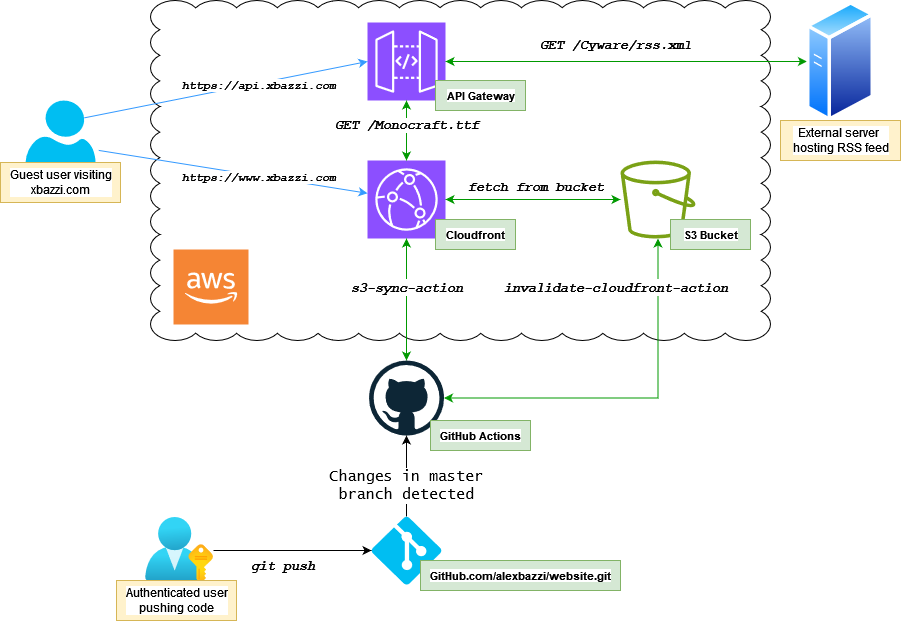

The diagram above was exported from draw.io. Its source (the exported page's mxGraphModel, read from the mxfile embedded in the PNG):
<mxGraphModel dx="2284" dy="746" grid="1" gridSize="10" guides="1" tooltips="1" connect="1" arrows="1" fold="1" page="1" pageScale="1" pageWidth="850" pageHeight="1100" math="0" shadow="0">
  <root>
    <mxCell id="0" />
    <mxCell id="1" parent="0" />
    <mxCell id="fXSFdxqzcP7uRhYFEoN5-40" value="" style="whiteSpace=wrap;html=1;shape=mxgraph.basic.cloud_rect;fontFamily=Helvetica;fontSize=11;fontColor=default;labelBackgroundColor=default;" parent="1" vertex="1">
      <mxGeometry x="130" width="620" height="340" as="geometry" />
    </mxCell>
    <mxCell id="fXSFdxqzcP7uRhYFEoN5-16" style="edgeStyle=orthogonalEdgeStyle;rounded=0;orthogonalLoop=1;jettySize=auto;html=1;exitX=1;exitY=0.5;exitDx=0;exitDy=0;exitPerimeter=0;startArrow=classic;startFill=1;strokeColor=#009900;" parent="1" source="fXSFdxqzcP7uRhYFEoN5-1" target="fXSFdxqzcP7uRhYFEoN5-2" edge="1">
      <mxGeometry relative="1" as="geometry" />
    </mxCell>
    <mxCell id="fXSFdxqzcP7uRhYFEoN5-1" value="" style="sketch=0;points=[[0,0,0],[0.25,0,0],[0.5,0,0],[0.75,0,0],[1,0,0],[0,1,0],[0.25,1,0],[0.5,1,0],[0.75,1,0],[1,1,0],[0,0.25,0],[0,0.5,0],[0,0.75,0],[1,0.25,0],[1,0.5,0],[1,0.75,0]];outlineConnect=0;fontColor=#232F3E;fillColor=#8C4FFF;strokeColor=#ffffff;dashed=0;verticalLabelPosition=bottom;verticalAlign=top;align=center;html=1;fontSize=12;fontStyle=0;aspect=fixed;shape=mxgraph.aws4.resourceIcon;resIcon=mxgraph.aws4.api_gateway;" parent="1" vertex="1">
      <mxGeometry x="347" y="22" width="78" height="78" as="geometry" />
    </mxCell>
    <mxCell id="fXSFdxqzcP7uRhYFEoN5-2" value="" style="image;aspect=fixed;perimeter=ellipsePerimeter;html=1;align=center;shadow=0;dashed=0;spacingTop=3;image=img/lib/active_directory/generic_server.svg;" parent="1" vertex="1">
      <mxGeometry x="786.4" y="1" width="67.2" height="120" as="geometry" />
    </mxCell>
    <mxCell id="fXSFdxqzcP7uRhYFEoN5-3" value="" style="sketch=0;outlineConnect=0;fontColor=#232F3E;gradientColor=none;fillColor=#7AA116;strokeColor=none;dashed=0;verticalLabelPosition=bottom;verticalAlign=top;align=center;html=1;fontSize=12;fontStyle=0;aspect=fixed;pointerEvents=1;shape=mxgraph.aws4.bucket;" parent="1" vertex="1">
      <mxGeometry x="600" y="160" width="75" height="78" as="geometry" />
    </mxCell>
    <mxCell id="fXSFdxqzcP7uRhYFEoN5-15" style="edgeStyle=orthogonalEdgeStyle;rounded=0;orthogonalLoop=1;jettySize=auto;html=1;exitX=1;exitY=0.5;exitDx=0;exitDy=0;exitPerimeter=0;startArrow=classic;startFill=1;strokeWidth=1;strokeColor=#009900;" parent="1" source="fXSFdxqzcP7uRhYFEoN5-4" target="fXSFdxqzcP7uRhYFEoN5-3" edge="1">
      <mxGeometry relative="1" as="geometry" />
    </mxCell>
    <mxCell id="fXSFdxqzcP7uRhYFEoN5-4" value="" style="sketch=0;points=[[0,0,0],[0.25,0,0],[0.5,0,0],[0.75,0,0],[1,0,0],[0,1,0],[0.25,1,0],[0.5,1,0],[0.75,1,0],[1,1,0],[0,0.25,0],[0,0.5,0],[0,0.75,0],[1,0.25,0],[1,0.5,0],[1,0.75,0]];outlineConnect=0;fontColor=#232F3E;fillColor=#8C4FFF;strokeColor=#ffffff;dashed=0;verticalLabelPosition=bottom;verticalAlign=top;align=center;html=1;fontSize=12;fontStyle=0;aspect=fixed;shape=mxgraph.aws4.resourceIcon;resIcon=mxgraph.aws4.cloudfront;" parent="1" vertex="1">
      <mxGeometry x="347" y="160" width="78" height="78" as="geometry" />
    </mxCell>
    <mxCell id="fXSFdxqzcP7uRhYFEoN5-7" style="rounded=0;orthogonalLoop=1;jettySize=auto;html=1;entryX=0;entryY=0.5;entryDx=0;entryDy=0;entryPerimeter=0;exitX=0.84;exitY=0.28;exitDx=0;exitDy=0;exitPerimeter=0;strokeColor=#3399FF;" parent="1" source="fXSFdxqzcP7uRhYFEoN5-13" target="fXSFdxqzcP7uRhYFEoN5-1" edge="1">
      <mxGeometry relative="1" as="geometry">
        <mxPoint x="120" y="143" as="sourcePoint" />
      </mxGeometry>
    </mxCell>
    <mxCell id="fXSFdxqzcP7uRhYFEoN5-14" style="rounded=0;orthogonalLoop=1;jettySize=auto;html=1;exitX=1.046;exitY=0.805;exitDx=0;exitDy=0;exitPerimeter=0;strokeColor=#3399FF;" parent="1" source="fXSFdxqzcP7uRhYFEoN5-13" target="fXSFdxqzcP7uRhYFEoN5-4" edge="1">
      <mxGeometry relative="1" as="geometry">
        <mxPoint x="110" y="170" as="sourcePoint" />
      </mxGeometry>
    </mxCell>
    <mxCell id="fXSFdxqzcP7uRhYFEoN5-13" value="" style="verticalLabelPosition=bottom;html=1;verticalAlign=top;align=center;strokeColor=none;fillColor=#00BEF2;shape=mxgraph.azure.user;" parent="1" vertex="1">
      <mxGeometry x="5" y="100" width="70" height="62" as="geometry" />
    </mxCell>
    <mxCell id="fXSFdxqzcP7uRhYFEoN5-21" style="edgeStyle=orthogonalEdgeStyle;rounded=0;orthogonalLoop=1;jettySize=auto;html=1;strokeColor=#009900;align=center;verticalAlign=middle;fontFamily=Helvetica;fontSize=11;fontColor=default;labelBackgroundColor=default;startArrow=classic;startFill=1;endArrow=classic;" parent="1" source="fXSFdxqzcP7uRhYFEoN5-17" target="fXSFdxqzcP7uRhYFEoN5-4" edge="1">
      <mxGeometry relative="1" as="geometry" />
    </mxCell>
    <mxCell id="fXSFdxqzcP7uRhYFEoN5-41" style="edgeStyle=orthogonalEdgeStyle;rounded=0;orthogonalLoop=1;jettySize=auto;html=1;strokeColor=#009900;align=center;verticalAlign=middle;fontFamily=Helvetica;fontSize=11;fontColor=default;labelBackgroundColor=default;startArrow=classic;startFill=1;endArrow=classic;" parent="1" source="fXSFdxqzcP7uRhYFEoN5-17" target="fXSFdxqzcP7uRhYFEoN5-3" edge="1">
      <mxGeometry relative="1" as="geometry" />
    </mxCell>
    <mxCell id="fXSFdxqzcP7uRhYFEoN5-17" value="" style="dashed=0;outlineConnect=0;html=1;align=center;labelPosition=center;verticalLabelPosition=bottom;verticalAlign=top;shape=mxgraph.weblogos.github;fontFamily=Helvetica;fontSize=11;fontColor=default;labelBackgroundColor=default;" parent="1" vertex="1">
      <mxGeometry x="348.5" y="360" width="75" height="75" as="geometry" />
    </mxCell>
    <mxCell id="fXSFdxqzcP7uRhYFEoN5-47" style="edgeStyle=orthogonalEdgeStyle;rounded=0;orthogonalLoop=1;jettySize=auto;html=1;strokeColor=default;align=center;verticalAlign=middle;fontFamily=Helvetica;fontSize=11;fontColor=default;labelBackgroundColor=default;startArrow=none;startFill=0;endArrow=classic;" parent="1" source="fXSFdxqzcP7uRhYFEoN5-18" target="fXSFdxqzcP7uRhYFEoN5-24" edge="1">
      <mxGeometry relative="1" as="geometry" />
    </mxCell>
    <mxCell id="fXSFdxqzcP7uRhYFEoN5-18" value="" style="image;aspect=fixed;html=1;points=[[0,0.5,0,0,0],[0.88,0.15,0,0,0],[0.96,0.38,0,0,0],[0.97,0.88,0,0,0],[1,0.59,0,4,0]];align=center;fontSize=12;image=img/lib/azure2/azure_stack/User_Subscriptions.svg;fontFamily=Helvetica;fontColor=default;labelBackgroundColor=default;" parent="1" vertex="1">
      <mxGeometry x="125" y="517" width="68" height="66" as="geometry" />
    </mxCell>
    <mxCell id="fXSFdxqzcP7uRhYFEoN5-23" value="GitHub Actions" style="text;html=1;align=center;verticalAlign=middle;resizable=0;points=[];autosize=1;strokeColor=#82b366;fillColor=#d5e8d4;fontFamily=Helvetica;fontSize=11;labelBackgroundColor=default;fontStyle=1" parent="1" vertex="1">
      <mxGeometry x="410" y="420" width="100" height="30" as="geometry" />
    </mxCell>
    <mxCell id="fXSFdxqzcP7uRhYFEoN5-45" style="edgeStyle=orthogonalEdgeStyle;rounded=0;orthogonalLoop=1;jettySize=auto;html=1;strokeColor=default;align=center;verticalAlign=middle;fontFamily=Helvetica;fontSize=11;fontColor=default;labelBackgroundColor=default;startArrow=none;startFill=0;endArrow=classic;" parent="1" source="fXSFdxqzcP7uRhYFEoN5-24" target="fXSFdxqzcP7uRhYFEoN5-17" edge="1">
      <mxGeometry relative="1" as="geometry" />
    </mxCell>
    <mxCell id="fXSFdxqzcP7uRhYFEoN5-24" value="" style="verticalLabelPosition=bottom;html=1;verticalAlign=top;align=center;strokeColor=none;fillColor=#00BEF2;shape=mxgraph.azure.git_repository;fontFamily=Helvetica;fontSize=11;fontColor=default;labelBackgroundColor=default;" parent="1" vertex="1">
      <mxGeometry x="351" y="516" width="70" height="68" as="geometry" />
    </mxCell>
    <mxCell id="fXSFdxqzcP7uRhYFEoN5-27" value="GitHub.com/alexbazzi/website.git" style="text;html=1;align=center;verticalAlign=middle;resizable=0;points=[];autosize=1;strokeColor=#82b366;fillColor=#d5e8d4;fontFamily=Helvetica;fontSize=11;labelBackgroundColor=default;fontStyle=1" parent="1" vertex="1">
      <mxGeometry x="400" y="560" width="200" height="30" as="geometry" />
    </mxCell>
    <mxCell id="fXSFdxqzcP7uRhYFEoN5-28" value="git push&amp;nbsp;" style="text;html=1;align=center;verticalAlign=middle;resizable=0;points=[];autosize=1;fontFamily=Courier New;fontSize=14;labelBackgroundColor=default;fontStyle=3" parent="1" vertex="1">
      <mxGeometry x="216" y="550" width="100" height="30" as="geometry" />
    </mxCell>
    <mxCell id="fXSFdxqzcP7uRhYFEoN5-29" value="s3-sync-action" style="text;html=1;align=center;verticalAlign=middle;resizable=0;points=[];autosize=1;fontFamily=Courier New;fontSize=14;labelBackgroundColor=default;fontStyle=3" parent="1" vertex="1">
      <mxGeometry x="316" y="271.5" width="140" height="30" as="geometry" />
    </mxCell>
    <mxCell id="fXSFdxqzcP7uRhYFEoN5-30" value="invalidate-cloudfront-action" style="text;html=1;align=center;verticalAlign=middle;resizable=0;points=[];autosize=1;fontFamily=Courier New;fontSize=14;labelBackgroundColor=default;fontStyle=3" parent="1" vertex="1">
      <mxGeometry x="465" y="271.5" width="260" height="30" as="geometry" />
    </mxCell>
    <mxCell id="fXSFdxqzcP7uRhYFEoN5-31" value="https://www.xbazzi.com" style="text;html=1;align=center;verticalAlign=middle;resizable=0;points=[];autosize=1;fontFamily=Courier New;fontSize=11;labelBackgroundColor=default;fontStyle=3" parent="1" vertex="1">
      <mxGeometry x="153" y="162" width="170" height="30" as="geometry" />
    </mxCell>
    <mxCell id="fXSFdxqzcP7uRhYFEoN5-32" value="https://api.xbazzi.com" style="text;html=1;align=center;verticalAlign=middle;resizable=0;points=[];autosize=1;fontFamily=Courier New;fontSize=11;labelBackgroundColor=default;fontStyle=3" parent="1" vertex="1">
      <mxGeometry x="153" y="70" width="170" height="30" as="geometry" />
    </mxCell>
    <mxCell id="fXSFdxqzcP7uRhYFEoN5-33" style="edgeStyle=orthogonalEdgeStyle;rounded=0;orthogonalLoop=1;jettySize=auto;html=1;exitX=0.5;exitY=1;exitDx=0;exitDy=0;exitPerimeter=0;entryX=0.5;entryY=0;entryDx=0;entryDy=0;entryPerimeter=0;strokeColor=#009900;align=center;verticalAlign=middle;fontFamily=Helvetica;fontSize=11;fontColor=default;labelBackgroundColor=default;startArrow=classic;startFill=1;endArrow=classic;" parent="1" source="fXSFdxqzcP7uRhYFEoN5-1" target="fXSFdxqzcP7uRhYFEoN5-4" edge="1">
      <mxGeometry relative="1" as="geometry" />
    </mxCell>
    <mxCell id="fXSFdxqzcP7uRhYFEoN5-34" value="GET /Monocraft.ttf" style="text;html=1;align=center;verticalAlign=middle;resizable=0;points=[];autosize=1;fontFamily=Courier New;fontSize=13;labelBackgroundColor=default;fontStyle=3" parent="1" vertex="1">
      <mxGeometry x="306" y="110" width="160" height="30" as="geometry" />
    </mxCell>
    <mxCell id="fXSFdxqzcP7uRhYFEoN5-35" value="GET /Cyware/rss.xml" style="text;html=1;align=center;verticalAlign=middle;resizable=0;points=[];autosize=1;fontFamily=Courier New;fontSize=13;labelBackgroundColor=default;fontStyle=3" parent="1" vertex="1">
      <mxGeometry x="510" y="30" width="170" height="30" as="geometry" />
    </mxCell>
    <mxCell id="fXSFdxqzcP7uRhYFEoN5-37" value="API Gateway" style="text;html=1;align=center;verticalAlign=middle;resizable=0;points=[];autosize=1;strokeColor=#82b366;fillColor=#d5e8d4;fontFamily=Helvetica;fontSize=11;labelBackgroundColor=default;fontStyle=1" parent="1" vertex="1">
      <mxGeometry x="415" y="80" width="90" height="30" as="geometry" />
    </mxCell>
    <mxCell id="fXSFdxqzcP7uRhYFEoN5-38" value="Cloudfront" style="text;html=1;align=center;verticalAlign=middle;resizable=0;points=[];autosize=1;strokeColor=#82b366;fillColor=#d5e8d4;fontFamily=Helvetica;fontSize=11;labelBackgroundColor=default;fontStyle=1;" parent="1" vertex="1">
      <mxGeometry x="415" y="219" width="80" height="30" as="geometry" />
    </mxCell>
    <mxCell id="fXSFdxqzcP7uRhYFEoN5-39" value="S3 Bucket" style="text;html=1;align=center;verticalAlign=middle;resizable=0;points=[];autosize=1;strokeColor=#82b366;fillColor=#d5e8d4;fontFamily=Helvetica;fontSize=11;labelBackgroundColor=default;fontStyle=1" parent="1" vertex="1">
      <mxGeometry x="650" y="219" width="80" height="30" as="geometry" />
    </mxCell>
    <mxCell id="fXSFdxqzcP7uRhYFEoN5-42" value="&lt;span style=&quot;font-weight: normal; font-style: normal; font-size: 15px;&quot;&gt;&lt;font style=&quot;font-size: 15px;&quot;&gt;Changes in master &lt;br style=&quot;font-size: 15px;&quot;&gt;branch detected&lt;/font&gt;&lt;/span&gt;" style="text;html=1;align=center;verticalAlign=middle;resizable=0;points=[];autosize=1;fontFamily=Lucida Console;fontSize=15;labelBackgroundColor=default;fontStyle=3" parent="1" vertex="1">
      <mxGeometry x="296" y="460" width="180" height="50" as="geometry" />
    </mxCell>
    <mxCell id="fXSFdxqzcP7uRhYFEoN5-43" value="Guest user visiting &lt;br style=&quot;font-size: 12px;&quot;&gt;xbazzi.com" style="text;html=1;align=center;verticalAlign=middle;resizable=0;points=[];autosize=1;strokeColor=#d6b656;fillColor=#fff2cc;fontFamily=Helvetica;fontSize=12;labelBackgroundColor=default;" parent="1" vertex="1">
      <mxGeometry x="-20" y="162" width="120" height="40" as="geometry" />
    </mxCell>
    <mxCell id="fXSFdxqzcP7uRhYFEoN5-44" value="Authenticated user&lt;br&gt;pushing code" style="text;html=1;align=center;verticalAlign=middle;resizable=0;points=[];autosize=1;strokeColor=#d6b656;fillColor=#fff2cc;fontFamily=Helvetica;fontSize=12;labelBackgroundColor=default;" parent="1" vertex="1">
      <mxGeometry x="96" y="580" width="120" height="40" as="geometry" />
    </mxCell>
    <mxCell id="fXSFdxqzcP7uRhYFEoN5-48" value="External server&amp;nbsp;&lt;br&gt;hosting RSS feed" style="text;html=1;align=center;verticalAlign=middle;resizable=0;points=[];autosize=1;strokeColor=#d6b656;fillColor=#fff2cc;fontFamily=Helvetica;fontSize=12;labelBackgroundColor=default;" parent="1" vertex="1">
      <mxGeometry x="760" y="120" width="120" height="40" as="geometry" />
    </mxCell>
    <mxCell id="fXSFdxqzcP7uRhYFEoN5-50" value="fetch from bucket" style="text;html=1;align=center;verticalAlign=middle;resizable=0;points=[];autosize=1;fontFamily=Courier New;fontSize=13;labelBackgroundColor=default;fontStyle=3" parent="1" vertex="1">
      <mxGeometry x="435" y="172" width="160" height="30" as="geometry" />
    </mxCell>
    <mxCell id="fXSFdxqzcP7uRhYFEoN5-52" value="" style="outlineConnect=0;dashed=0;verticalLabelPosition=bottom;verticalAlign=top;align=center;html=1;shape=mxgraph.aws3.cloud_2;fillColor=#F58534;gradientColor=none;fontFamily=Helvetica;fontSize=11;fontColor=default;labelBackgroundColor=default;" parent="1" vertex="1">
      <mxGeometry x="153" y="249" width="75" height="75" as="geometry" />
    </mxCell>
  </root>
</mxGraphModel>